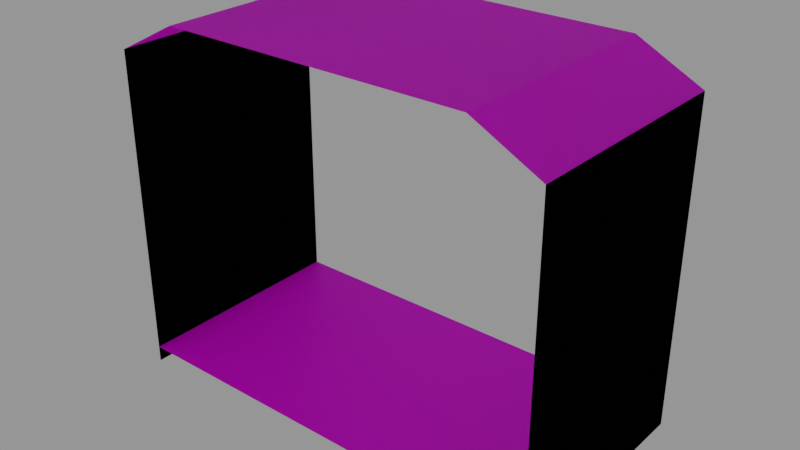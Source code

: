 # Source: TrainCarriage_Window.blend  (saved by Blender 2.81.16; exported with 4.5.12 LTS)
import bpy
from mathutils import Matrix  # noqa: F401  (used for matrix-valued properties, if any)

bpy.ops.wm.read_factory_settings(use_empty=True)
scene = bpy.context.scene
scene.name = 'Scene'

# ---- collections
col_collection = bpy.data.collections.new('Collection'); scene.collection.children.link(col_collection)

# ---- images (referenced by path relative to the original .blend; pixels are not part of the script)
import os
ASSET_DIR = os.environ.get("B2B_ASSET_DIR", "")  # directory of the original .blend (textures are referenced by path, not embedded)
HERE = os.path.dirname(os.path.abspath(__file__))  # packed textures are extracted next to this script under _unpacked/

def load_image(name, relpath, width, height, colorspace="sRGB"):
    """Load a texture the original file referenced (path relative to the .blend, or extracted next to this script)."""
    p = next((c for c in (os.path.join(HERE, relpath), os.path.join(ASSET_DIR, relpath)) if relpath and os.path.exists(c)), "")
    if p:
        img = bpy.data.images.load(p, check_existing=True)
        img.name = name
    else:  # same state as the original file: an image datablock whose file is absent (Cycles renders it pink)
        img = bpy.data.images.new(name, width, height)
        img.source = "FILE"
        img.filepath = "//" + (relpath or name)
    img.colorspace_settings.name = colorspace
    return img
img_simpletrains_texture_01_png = load_image('SimpleTrains_Texture_01.png', 'SimpleTrains_Texture_01.png', 1024, 1024, 'sRGB')

# ---- materials (node trees are filled in below, after node groups)
mat_lambert1_001 = bpy.data.materials.new('lambert1.001')
mat_lambert1_001.use_transparent_shadow = False
mat_lambert1_001.diffuse_color = (1.0, 1.0, 1.0, 1.0)
mat_lambert1_001.roughness = 0.5528

# ---- material node trees
mat_lambert1_001.use_nodes = True; mat_lambert1_001.node_tree.nodes.clear()
_N = mat_lambert1_001.node_tree.nodes; _L = mat_lambert1_001.node_tree.links
n0 = _N.new('ShaderNodeOutputMaterial'); n0.name = 'Material Output'; n0.location = (300, 300)
n1 = _N.new('ShaderNodeBsdfPrincipled'); n1.name = 'Principled BSDF'; n1.location = (10, 300)
n1.distribution = 'GGX'
n1.subsurface_method = 'BURLEY'
n1.inputs[2].default_value = 0.5528
n1.inputs[3].default_value = 1.45
n1.inputs[27].default_value = (0.0, 0.0, 0.0, 1.0)
n1.inputs[28].default_value = 1.0
n2 = _N.new('ShaderNodeNormalMap'); n2.name = 'Normal Map'; n2.location = (-300, -300)
n2.label = 'Normal/Map'
n3 = _N.new('ShaderNodeTexImage'); n3.name = 'Image Texture'; n3.location = (-300, 600)
n3.image = img_simpletrains_texture_01_png
_L.new(n1.outputs[0], n0.inputs[0])
_L.new(n2.outputs[0], n1.inputs[5])
_L.new(n3.outputs[0], n1.inputs[0])
n0.is_active_output = True

# ---- world
world_world = bpy.data.worlds.new('World'); scene.world = world_world
world_world.use_nodes = True; world_world.node_tree.nodes.clear()
_N = world_world.node_tree.nodes; _L = world_world.node_tree.links
n0 = _N.new('ShaderNodeOutputWorld'); n0.name = 'World Output'; n0.location = (300, 300)
n1 = _N.new('ShaderNodeBackground'); n1.name = 'Background'; n1.location = (10, 300)
n1.inputs[0].default_value = (0.2846, 0.2846, 0.2846, 1.0)
_L.new(n1.outputs[0], n0.inputs[0])
n0.is_active_output = True
world_world.color = (0.05088, 0.05088, 0.05088)
world_world.use_sun_shadow = False
world_world.sun_shadow_jitter_overblur = 0.0

# ---- meshes
me_mesh_001 = bpy.data.meshes.new('Mesh.001')
me_mesh_001.from_pydata([(1.055, 2.48, -1.576), (1.507, 2.248, -1.576), (1.507, 0.5502, -1.576), (1.507, 0.1132, -1.576), (1.507, 0.1132, 1.611e-05), (1.507, 0.5502, 1.611e-05), (1.507, 2.248, 1.61e-05), (1.055, 2.48, 1.61e-05), (1.507, 1.624, -0.1111), (1.507, 1.624, -1.464), (1.507, 1.175, -0.1111), (1.507, 1.175, -1.464), (1.319, 2.344, -1.576), (1.319, 2.344, 1.61e-05), (1.507, 0.4169, -1.576), (1.507, 0.4169, 1.611e-05), (1.507, 0.002045, 1.611e-05), (1.507, 0.002045, -1.576), (0.0, 2.48, 1.61e-05), (0.0, 2.48, -1.576), (0.0, 0.1132, -1.576), (0.0, 0.1132, 1.611e-05), (1.055, 2.48, -1.576), (1.507, 2.248, -1.576), (1.507, 0.5502, -1.576), (1.507, 0.1132, -1.576), (1.507, 0.1132, 1.611e-05), (1.507, 0.5502, 1.611e-05), (1.507, 2.248, 1.61e-05), (1.055, 2.48, 1.61e-05), (1.507, 1.624, -0.1111), (1.507, 1.624, -1.464), (1.507, 1.175, -0.1111), (1.507, 1.175, -1.464), (1.319, 2.344, -1.576), (1.319, 2.344, 1.61e-05), (1.507, 0.4169, -1.576), (1.507, 0.4169, 1.611e-05), (1.507, 0.002045, 1.611e-05), (1.507, 0.002045, -1.576), (0.0, 2.48, 1.61e-05), (0.0, 2.48, -1.576), (0.0, 0.1132, -1.576), (0.0, 0.1132, 1.611e-05)], [], [(14, 15, 4, 3), (9, 8, 10, 11), (13, 6, 1, 12), (1, 6, 8, 9), (6, 5, 10, 8), (5, 2, 11, 10), (2, 1, 9, 11), (7, 13, 12, 0), (2, 5, 15, 14), (3, 4, 16, 17), (7, 0, 19, 18), (4, 3, 20, 21), (36, 25, 26, 37), (31, 33, 32, 30), (35, 34, 23, 28), (23, 31, 30, 28), (28, 30, 32, 27), (27, 32, 33, 24), (24, 33, 31, 23), (29, 22, 34, 35), (24, 36, 37, 27), (25, 39, 38, 26), (29, 40, 41, 22), (26, 43, 42, 25)])
me_mesh_001.polygons.foreach_set('use_smooth', [True] * 24)
_k = set([(0, 7), (1, 6), (16, 17), (22, 29), (23, 28), (38, 39)])
me_mesh_001.attributes.new('sharp_edge', 'BOOLEAN', 'EDGE').data.foreach_set('value', [ (min(e.vertices), max(e.vertices)) in _k for e in me_mesh_001.edges])
_uv = me_mesh_001.uv_layers.new(name='map1')
_uv.uv.foreach_set('vector', [0.7693, 0.7566, 0.7693, 0.7566, 0.7693, 0.7566, 0.7693, 0.7566, 0.01904, 0.5235, 0.01904, 0.5235, 0.01904, 0.5235, 0.01904, 0.5235, 0.6983, 0.7315, 0.6983, 0.7315, 0.6983, 0.7315, 0.6983, 0.7315, 0.3346, 0.48, 0.3346, 0.48, 0.3346, 0.48, 0.3346, 0.48, 0.3346, 0.48, 0.3346, 0.48, 0.3346, 0.48, 0.3346, 0.48, 0.3346, 0.48, 0.3346, 0.48, 0.3346, 0.48, 0.3346, 0.48, 0.3346, 0.48, 0.3346, 0.48, 0.3346, 0.48, 0.3346, 0.48, 0.1235, 0.483, 0.1235, 0.483, 0.1235, 0.483, 0.1235, 0.483, 0.726, 0.7305, 0.726, 0.7305, 0.726, 0.7305, 0.726, 0.7305, 0.1374, 0.4816, 0.1374, 0.4816, 0.1374, 0.4816, 0.1374, 0.4816, 0.1731, 0.483, 0.1731, 0.483, 0.1731, 0.483, 0.1731, 0.483, 0.8453, 0.2924, 0.8453, 0.2924, 0.8453, 0.2924, 0.8453, 0.2924, 0.7693, 0.7566, 0.7693, 0.7566, 0.7693, 0.7566, 0.7693, 0.7566, 0.01904, 0.5235, 0.01904, 0.5235, 0.01904, 0.5235, 0.01904, 0.5235, 0.6983, 0.7315, 0.6983, 0.7315, 0.6983, 0.7315, 0.6983, 0.7315, 0.3346, 0.48, 0.3346, 0.48, 0.3346, 0.48, 0.3346, 0.48, 0.3346, 0.48, 0.3346, 0.48, 0.3346, 0.48, 0.3346, 0.48, 0.3346, 0.48, 0.3346, 0.48, 0.3346, 0.48, 0.3346, 0.48, 0.3346, 0.48, 0.3346, 0.48, 0.3346, 0.48, 0.3346, 0.48, 0.1235, 0.483, 0.1235, 0.483, 0.1235, 0.483, 0.1235, 0.483, 0.726, 0.7305, 0.726, 0.7305, 0.726, 0.7305, 0.726, 0.7305, 0.1374, 0.4816, 0.1374, 0.4816, 0.1374, 0.4816, 0.1374, 0.4816, 0.1731, 0.483, 0.1731, 0.483, 0.1731, 0.483, 0.1731, 0.483, 0.8453, 0.2924, 0.8453, 0.2924, 0.8453, 0.2924, 0.8453, 0.2924])
me_mesh_001.materials.append(mat_lambert1_001)
me_mesh_001.use_remesh_fix_poles = True
me_mesh_001.use_remesh_preserve_attributes = False
me_mesh_001.use_mirror_vertex_groups = False
me_mesh_001.update()
me_mesh_001.normals_split_custom_set([tuple(v) for v in zip(*[iter([1.0, 0.0, 0.0, 1.0, 0.0, 0.0, 1.0, 0.0, 0.0, 1.0, 0.0, 0.0, 1.0, 0.0, 0.0, 1.0, -2.91e-08, 0.0, 1.0, -1.016e-07, 0.0, 1.0, -7.25e-08, 0.0, 0.4576, 0.8892, 8.989e-08, 0.4576, 0.8892, 1.798e-07, 0.4576, 0.8892, 1.798e-07, 0.4576, 0.8892, 8.989e-08, 1.0, 0.0, 0.0, 1.0, -6.91e-09, 0.0, 1.0, -2.91e-08, 0.0, 1.0, 0.0, 0.0, 1.0, -6.91e-09, 0.0, 1.0, -1.192e-07, 0.0, 1.0, -1.016e-07, 0.0, 1.0, -2.91e-08, 0.0, 1.0, -1.192e-07, 0.0, 1.0, -1.158e-07, 0.0, 1.0, -7.25e-08, 0.0, 1.0, -1.016e-07, 0.0, 1.0, -1.158e-07, 0.0, 1.0, 0.0, 0.0, 1.0, 0.0, 0.0, 1.0, -7.25e-08, 0.0, 0.4576, 0.8892, 0.0, 0.4576, 0.8892, 8.989e-08, 0.4576, 0.8892, 8.989e-08, 0.4576, 0.8892, 0.0, 1.0, -1.158e-07, 0.0, 1.0, -1.192e-07, 0.0, 1.0, 0.0, 0.0, 1.0, 0.0, 0.0, 1.0, 0.0, 0.0, 1.0, 0.0, 0.0, 1.0, 0.0, 0.0, 1.0, 0.0, 0.0, 0.0, 1.0, 0.0, 0.0, 1.0, 0.0, 0.0, 1.0, 0.0, 0.0, 1.0, 0.0, 0.0, 1.0, 1.256e-08, 0.0, 1.0, 1.256e-08, 0.0, 1.0, 1.256e-08, 0.0, 1.0, 1.256e-08, -1.0, 3.624e-09, 0.0, -1.0, 3.619e-09, 0.0, -1.0, 3.619e-09, 0.0, -1.0, 3.624e-09, 0.0, -1.0, 3.189e-08, 0.0, -1.0, 5.908e-08, 0.0, -1.0, 5.908e-08, 0.0, -1.0, 3.189e-08, 0.0, -0.4576, -0.8892, -8.989e-08, -0.4576, -0.8892, -8.989e-08, -0.4576, -0.8892, -1.798e-07, -0.4576, -0.8892, -1.798e-07, -1.0, 7.236e-08, 0.0, -1.0, 3.189e-08, 0.0, -1.0, 3.189e-08, 0.0, -1.0, 7.236e-08, 0.0, -1.0, 7.236e-08, 0.0, -1.0, 3.189e-08, 0.0, -1.0, 5.908e-08, 0.0, -1.0, 8.141e-08, 0.0, -1.0, 8.141e-08, 0.0, -1.0, 5.908e-08, 0.0, -1.0, 5.908e-08, 0.0, -1.0, 8.141e-08, 0.0, -1.0, 8.141e-08, 0.0, -1.0, 5.908e-08, 0.0, -1.0, 3.189e-08, 0.0, -1.0, 7.236e-08, 0.0, -0.4576, -0.8892, 0.0, -0.4576, -0.8892, 0.0, -0.4576, -0.8892, -8.989e-08, -0.4576, -0.8892, -8.989e-08, -1.0, 8.141e-08, 0.0, -1.0, 3.624e-09, 0.0, -1.0, 3.624e-09, 0.0, -1.0, 8.141e-08, 0.0, -1.0, 3.63e-09, 0.0, -1.0, 3.63e-09, 0.0, -1.0, 3.63e-09, 0.0, -1.0, 3.63e-09, 0.0, 0.0, -1.0, 0.0, 0.0, -1.0, 0.0, 0.0, -1.0, 0.0, 0.0, -1.0, 0.0, 0.0, -1.0, -1.256e-08, 0.0, -1.0, -1.256e-08, 0.0, -1.0, -1.256e-08, 0.0, -1.0, -1.256e-08])] * 3)])

# ---- objects
ob_sm_veh_metro_01 = bpy.data.objects.new('SM_Veh_Metro_01', me_mesh_001)

# ---- transforms, parenting, visibility, modifiers, constraints
ob_sm_veh_metro_01.location = (0.0, 0.0, 0.0)
ob_sm_veh_metro_01.rotation_euler = (1.571, -0.0, 0.0)
ob_sm_veh_metro_01.color = (0.8, 0.8, 0.8, 1.0)
ob_sm_veh_metro_01.lineart.crease_threshold = 0.0
_m = ob_sm_veh_metro_01.modifiers.new('Mirror', 'MIRROR')

# ---- collection membership
col_collection.objects.link(ob_sm_veh_metro_01)

# ---- scene / render settings (as saved in the file)
scene.frame_start = 1; scene.frame_end = 250; scene.frame_set(32)
scene.render.engine = 'BLENDER_EEVEE_NEXT'
scene.cycles.use_denoising = False
scene.cycles.samples = 128
scene.cycles.sampling_pattern = 'TABULATED_SOBOL'
scene.cycles.use_adaptive_sampling = False
scene.cycles.use_light_tree = False
scene.view_settings.view_transform = 'Filmic'
bpy.context.view_layer.update()

# ---- added for rendering (the .blend has no active camera): camera
cam_auto = bpy.data.cameras.new('AutoCamera')
cam_auto.lens = 50.0
cam_auto.sensor_width = 36.0
cam_auto.clip_end = 1000.0
ob_auto_camera = bpy.data.objects.new('AutoCamera', cam_auto)
scene.collection.objects.link(ob_auto_camera)
ob_auto_camera.location = (3.89292, -3.88374, 4.35551)
ob_auto_camera.rotation_euler = (1.09748, -7.21219e-08, 0.694738)
scene.camera = ob_auto_camera
bpy.context.view_layer.update()
